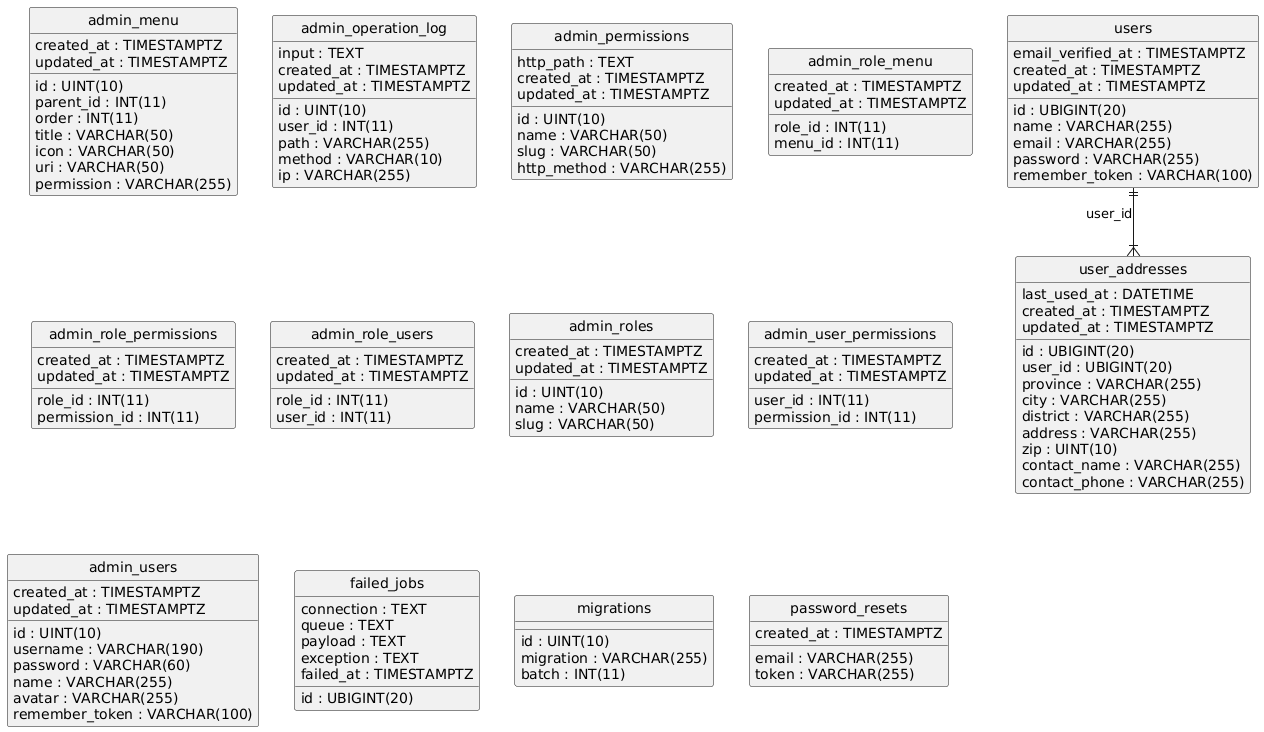

The diagram above was rendered by PlantUML. Its source (embedded in the PNG):
@startuml
hide circle
skinparam linetype ortho

entity "admin_menu" as admin_menu {
  id : UINT(10)
  parent_id : INT(11)
  order : INT(11)
  title : VARCHAR(50)
  icon : VARCHAR(50)
  uri : VARCHAR(50)
  permission : VARCHAR(255)
  created_at : TIMESTAMPTZ
  updated_at : TIMESTAMPTZ
}

entity "admin_operation_log" as admin_operation_log {
  id : UINT(10)
  user_id : INT(11)
  path : VARCHAR(255)
  method : VARCHAR(10)
  ip : VARCHAR(255)
  input : TEXT
  created_at : TIMESTAMPTZ
  updated_at : TIMESTAMPTZ
}

entity "admin_permissions" as admin_permissions {
  id : UINT(10)
  name : VARCHAR(50)
  slug : VARCHAR(50)
  http_method : VARCHAR(255)
  http_path : TEXT
  created_at : TIMESTAMPTZ
  updated_at : TIMESTAMPTZ
}

entity "admin_role_menu" as admin_role_menu {
  role_id : INT(11)
  menu_id : INT(11)
  created_at : TIMESTAMPTZ
  updated_at : TIMESTAMPTZ
}

entity "admin_role_permissions" as admin_role_permissions {
  role_id : INT(11)
  permission_id : INT(11)
  created_at : TIMESTAMPTZ
  updated_at : TIMESTAMPTZ
}

entity "admin_role_users" as admin_role_users {
  role_id : INT(11)
  user_id : INT(11)
  created_at : TIMESTAMPTZ
  updated_at : TIMESTAMPTZ
}

entity "admin_roles" as admin_roles {
  id : UINT(10)
  name : VARCHAR(50)
  slug : VARCHAR(50)
  created_at : TIMESTAMPTZ
  updated_at : TIMESTAMPTZ
}

entity "admin_user_permissions" as admin_user_permissions {
  user_id : INT(11)
  permission_id : INT(11)
  created_at : TIMESTAMPTZ
  updated_at : TIMESTAMPTZ
}

entity "admin_users" as admin_users {
  id : UINT(10)
  username : VARCHAR(190)
  password : VARCHAR(60)
  name : VARCHAR(255)
  avatar : VARCHAR(255)
  remember_token : VARCHAR(100)
  created_at : TIMESTAMPTZ
  updated_at : TIMESTAMPTZ
}

entity "failed_jobs" as failed_jobs {
  id : UBIGINT(20)
  connection : TEXT
  queue : TEXT
  payload : TEXT
  exception : TEXT
  failed_at : TIMESTAMPTZ
}

entity "migrations" as migrations {
  id : UINT(10)
  migration : VARCHAR(255)
  batch : INT(11)
}

entity "password_resets" as password_resets {
  email : VARCHAR(255)
  token : VARCHAR(255)
  created_at : TIMESTAMPTZ
}

entity "user_addresses" as user_addresses {
  id : UBIGINT(20)
  user_id : UBIGINT(20)
  province : VARCHAR(255)
  city : VARCHAR(255)
  district : VARCHAR(255)
  address : VARCHAR(255)
  zip : UINT(10)
  contact_name : VARCHAR(255)
  contact_phone : VARCHAR(255)
  last_used_at : DATETIME
  created_at : TIMESTAMPTZ
  updated_at : TIMESTAMPTZ
}

entity "users" as users {
  id : UBIGINT(20)
  name : VARCHAR(255)
  email : VARCHAR(255)
  email_verified_at : TIMESTAMPTZ
  password : VARCHAR(255)
  remember_token : VARCHAR(100)
  created_at : TIMESTAMPTZ
  updated_at : TIMESTAMPTZ
}

users ||--|{ user_addresses : "user_id"
@enduml